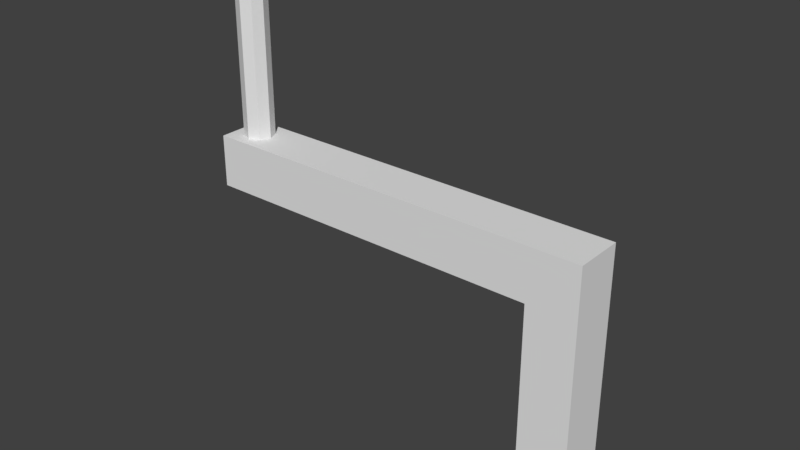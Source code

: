 # Source: CogWheelLever.blend  (saved by Blender 2.79.0; exported with 4.5.12 LTS)
import bpy
from mathutils import Matrix  # noqa: F401  (used for matrix-valued properties, if any)

bpy.ops.wm.read_factory_settings(use_empty=True)
scene = bpy.context.scene
scene.name = 'Scene'

# ---- collections
col_collection_1 = bpy.data.collections.new('Collection 1'); scene.collection.children.link(col_collection_1)

# ---- world
world_world = bpy.data.worlds.new('World'); scene.world = world_world
world_world.color = (0.05088, 0.05088, 0.05088)
world_world.use_sun_shadow = False
world_world.sun_shadow_jitter_overblur = 0.0
world_world.cycles.sampling_method = 'MANUAL'

# ---- meshes
me_cube = bpy.data.meshes.new('Cube')
me_cube.from_pydata([(-1.0, -1.0, -0.3489), (-1.0, -1.0, 0.3489), (-1.0, 1.0, -0.3489), (-1.0, 1.0, 0.3489), (1.0, -1.0, -0.3489), (1.0, -1.0, 0.3489), (1.0, 1.0, -0.3489), (1.0, 1.0, 0.3489), (-1.0, -1.0, 0.5179), (-1.0, 1.0, 0.5179), (1.0, 1.0, 0.5179), (1.0, -1.0, 0.5179), (13.16, 1.0, 0.3489), (13.16, -1.0, 0.3489), (13.16, 1.0, 0.5179), (13.16, -1.0, 0.5179), (15.16, 1.0, 0.3489), (15.16, -1.0, 0.3489), (15.16, 1.0, 0.5179), (15.16, -1.0, 0.5179), (13.16, 0.5, 0.5179), (13.16, 0.0, 0.5179), (13.16, -0.5, 0.5179), (15.16, 0.5, 0.5179), (15.16, 0.0, 0.5179), (15.16, -0.5, 0.5179), (14.66, -1.0, 0.5179), (14.16, -1.0, 0.5179), (13.66, -1.0, 0.5179), (14.66, 1.0, 0.5179), (14.16, 1.0, 0.5179), (13.66, 1.0, 0.5179), (13.73, 0.4268, 0.5179), (14.16, 0.6036, 0.5179), (14.59, 0.4268, 0.5179), (13.56, 0.0, 0.5179), (13.73, 0.4268, 1.123), (14.76, 0.0, 0.5179), (13.73, -0.4268, 0.5179), (14.16, -0.6036, 0.5179), (14.59, -0.4268, 0.5179), (14.16, 0.6036, 1.123), (14.59, 0.4268, 1.123), (13.56, 0.0, 1.123), (14.76, 0.0, 1.123), (13.73, -0.4268, 1.123), (14.16, -0.6036, 1.123), (14.59, -0.4268, 1.123)], [], [(0, 1, 3, 2), (2, 3, 7, 6), (6, 7, 5, 4), (4, 5, 1, 0), (7, 3, 9, 10), (10, 9, 8, 11), (10, 11, 15, 22, 21, 20, 14), (3, 1, 8, 9), (1, 5, 11, 8), (15, 13, 17, 19, 26, 27, 28), (5, 7, 12, 13), (7, 10, 14, 12), (11, 5, 13, 15), (17, 16, 18, 23, 24, 25, 19), (40, 26, 19, 25), (12, 14, 31, 30, 29, 18, 16), (13, 12, 16, 17), (29, 34, 23, 18), (34, 37, 24, 23), (37, 40, 25, 24), (14, 20, 32, 31), (31, 32, 33, 30), (30, 33, 34, 29), (20, 21, 35, 32), (33, 32, 36, 41), (32, 35, 43, 36), (21, 22, 38, 35), (37, 34, 42, 44), (38, 39, 46, 45), (22, 15, 28, 38), (38, 28, 27, 39), (39, 27, 26, 40), (39, 40, 47, 46), (40, 37, 44, 47), (35, 38, 45, 43), (34, 33, 41, 42), (47, 44, 42, 41, 36, 43, 45, 46)])
me_cube.use_remesh_preserve_volume = False
me_cube.use_remesh_preserve_attributes = False
me_cube.use_mirror_vertex_groups = False
me_cube.update()

# ---- objects
ob_cube = bpy.data.objects.new('Cube', me_cube)

# ---- transforms, parenting, visibility, modifiers, constraints
ob_cube.location = (0.0, 0.0, 0.2745)
ob_cube.scale = (-0.04, -0.04, 0.5)
ob_cube.lineart.crease_threshold = 0.0

# ---- collection membership
col_collection_1.objects.link(ob_cube)

# ---- scene / render settings (as saved in the file)
scene.frame_start = 1; scene.frame_end = 250; scene.frame_set(1)
scene.render.engine = 'BLENDER_EEVEE_NEXT'
scene.render.resolution_percentage = 50
scene.render.dither_intensity = 0.0
scene.cycles.use_denoising = False
scene.cycles.samples = 128
scene.cycles.sampling_pattern = 'TABULATED_SOBOL'
scene.cycles.use_adaptive_sampling = False
scene.cycles.use_light_tree = False
scene.cycles.blur_glossy = 0.0
scene.cycles.sample_clamp_indirect = 0.0
scene.view_settings.view_transform = 'Standard'
bpy.context.view_layer.update()

# ---- added for rendering (the .blend has no active camera and no usable light): camera, sun
cam_auto = bpy.data.cameras.new('AutoCamera')
cam_auto.lens = 50.0
cam_auto.sensor_width = 36.0
cam_auto.clip_end = 1000.0
ob_auto_camera = bpy.data.objects.new('AutoCamera', cam_auto)
scene.collection.objects.link(ob_auto_camera)
ob_auto_camera.location = (0.626055, -1.09108, 1.19534)
ob_auto_camera.rotation_euler = (1.09748, -7.21219e-08, 0.694738)
scene.camera = ob_auto_camera
light_auto_sun = bpy.data.lights.new('AutoSun', 'SUN')
light_auto_sun.energy = 3.0
light_auto_sun.angle = 0.0523599
ob_auto_sun = bpy.data.objects.new('AutoSun', light_auto_sun)
scene.collection.objects.link(ob_auto_sun)
ob_auto_sun.rotation_euler = (0.872665, 0.174533, 0.523599)
bpy.context.view_layer.update()
